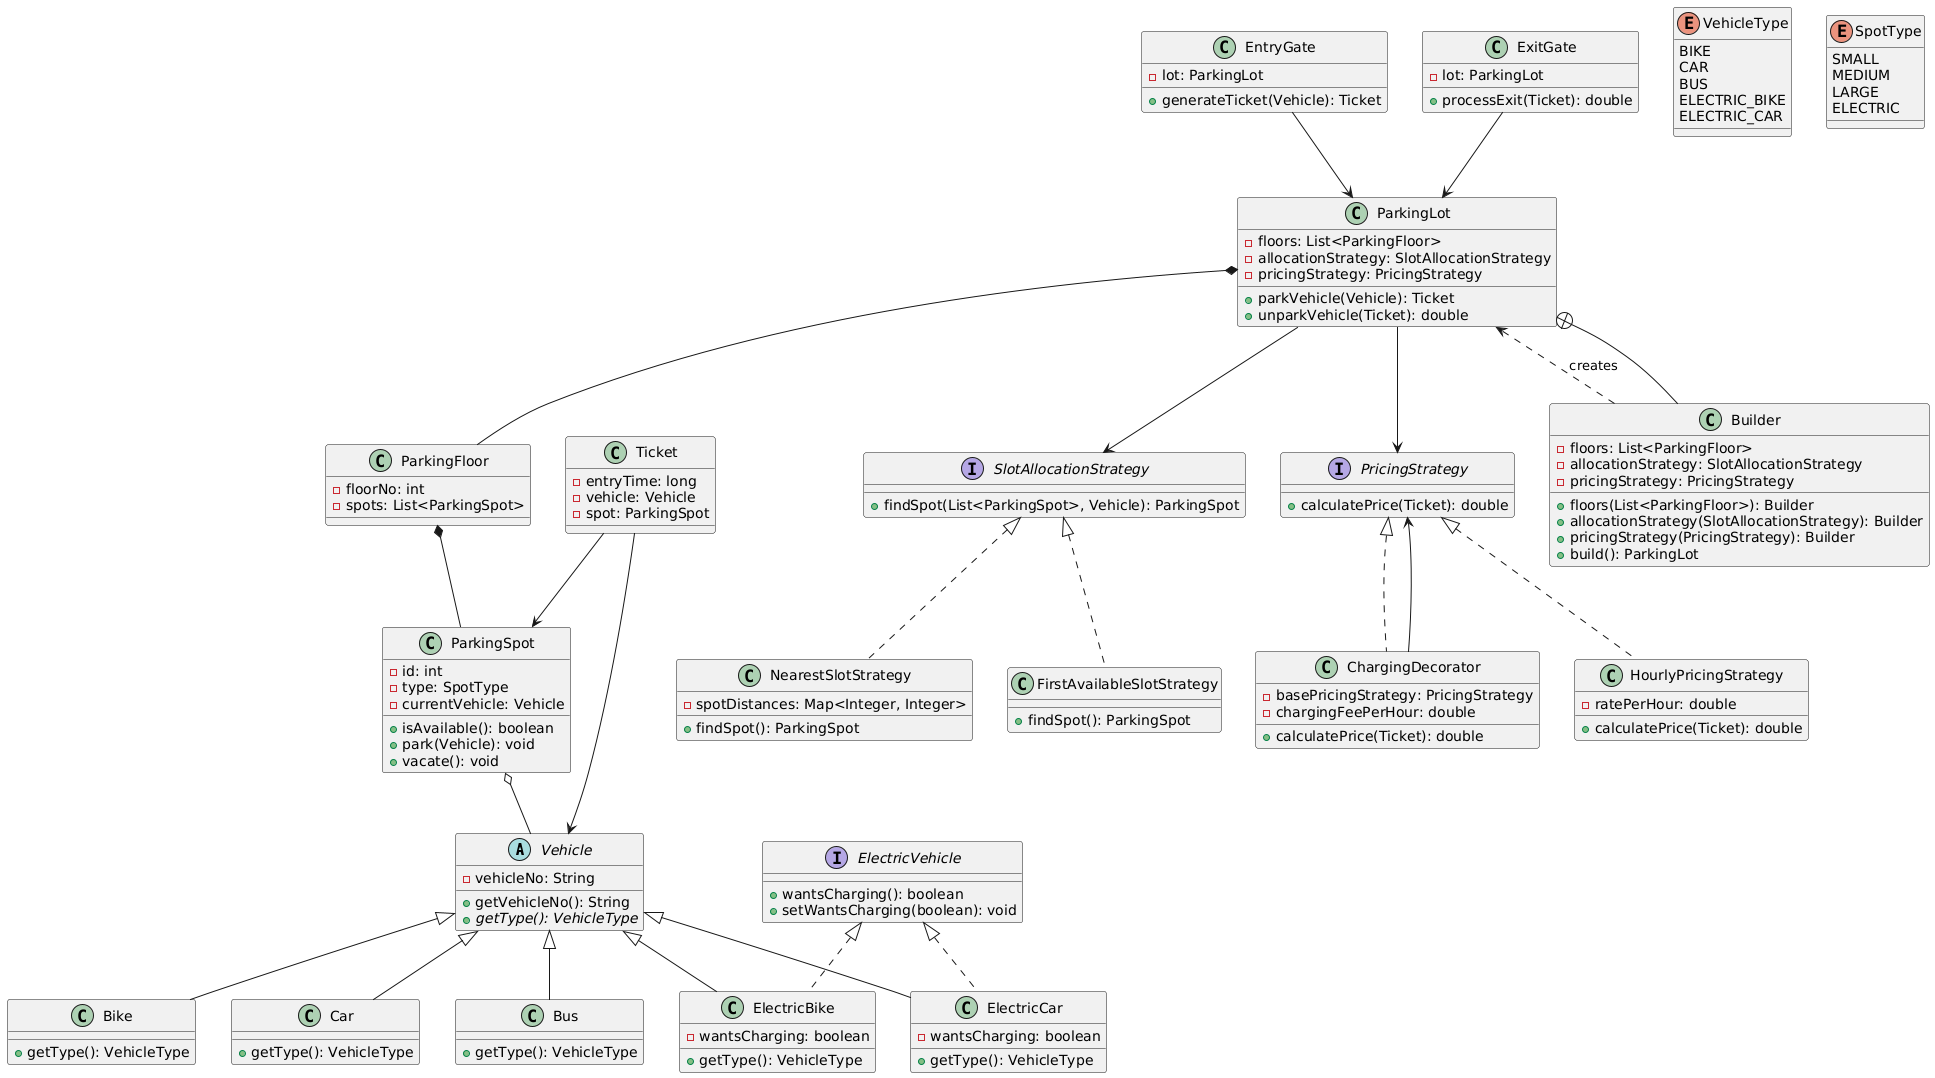

The diagram above was rendered by PlantUML. Its source (embedded in the PNG):
@startuml
' Core Entities
abstract class Vehicle {
  - vehicleNo: String
  + getVehicleNo(): String
  + {abstract} getType(): VehicleType
}

class Bike extends Vehicle {
  + getType(): VehicleType
}

class Car extends Vehicle {
  + getType(): VehicleType  
}

class Bus extends Vehicle {
  + getType(): VehicleType
}

interface ElectricVehicle {
  + wantsCharging(): boolean
  + setWantsCharging(boolean): void
}

class ElectricBike extends Vehicle implements ElectricVehicle {
  - wantsCharging: boolean
  + getType(): VehicleType
}

class ElectricCar extends Vehicle implements ElectricVehicle {
  - wantsCharging: boolean
  + getType(): VehicleType
}

enum VehicleType {
  BIKE
  CAR
  BUS
  ELECTRIC_BIKE
  ELECTRIC_CAR
}

enum SpotType {
  SMALL
  MEDIUM
  LARGE
  ELECTRIC
}

class ParkingSpot {
  - id: int
  - type: SpotType
  - currentVehicle: Vehicle
  + isAvailable(): boolean
  + park(Vehicle): void
  + vacate(): void
}

class ParkingFloor {
  - floorNo: int
  - spots: List<ParkingSpot>
}

class Ticket {
  - entryTime: long
  - vehicle: Vehicle
  - spot: ParkingSpot
}

' Strategy Pattern - Allocation
interface SlotAllocationStrategy {
  + findSpot(List<ParkingSpot>, Vehicle): ParkingSpot
}

class FirstAvailableSlotStrategy implements SlotAllocationStrategy {
  + findSpot(): ParkingSpot
}

class NearestSlotStrategy implements SlotAllocationStrategy {
  - spotDistances: Map<Integer, Integer>
  + findSpot(): ParkingSpot
}

' Strategy Pattern - Pricing
interface PricingStrategy {
  + calculatePrice(Ticket): double
}

class HourlyPricingStrategy implements PricingStrategy {
  - ratePerHour: double
  + calculatePrice(Ticket): double
}

' Decorator Pattern
class ChargingDecorator implements PricingStrategy {
  - basePricingStrategy: PricingStrategy
  - chargingFeePerHour: double
  + calculatePrice(Ticket): double
}

' Main System
class ParkingLot {
  - floors: List<ParkingFloor>
  - allocationStrategy: SlotAllocationStrategy
  - pricingStrategy: PricingStrategy
  + parkVehicle(Vehicle): Ticket
  + unparkVehicle(Ticket): double
}

class EntryGate {
  - lot: ParkingLot
  + generateTicket(Vehicle): Ticket
}

class ExitGate {
  - lot: ParkingLot
  + processExit(Ticket): double
}

' Builder Pattern
class Builder {
  - floors: List<ParkingFloor>
  - allocationStrategy: SlotAllocationStrategy
  - pricingStrategy: PricingStrategy
  + floors(List<ParkingFloor>): Builder
  + allocationStrategy(SlotAllocationStrategy): Builder
  + pricingStrategy(PricingStrategy): Builder
  + build(): ParkingLot
}

' Relationships
ParkingLot *-- ParkingFloor
ParkingFloor *-- ParkingSpot
ParkingSpot o-- Vehicle
Ticket --> Vehicle
Ticket --> ParkingSpot
ParkingLot --> SlotAllocationStrategy
ParkingLot --> PricingStrategy
ChargingDecorator --> PricingStrategy
EntryGate --> ParkingLot
ExitGate --> ParkingLot
Builder ..> ParkingLot : creates
ParkingLot +-- Builder
@enduml